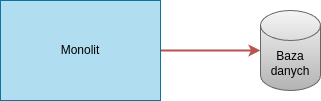

The diagram above was exported from draw.io. Its source (the exported page's mxGraphModel, read from the mxfile embedded in the PNG):
<mxGraphModel dx="1434" dy="959" grid="1" gridSize="10" guides="1" tooltips="1" connect="1" arrows="1" fold="1" page="1" pageScale="1" pageWidth="827" pageHeight="1169" math="0" shadow="0">
  <root>
    <mxCell id="0" />
    <mxCell id="1" parent="0" />
    <mxCell id="5X3ZTRF6h2XO6nNge12q-3" style="edgeStyle=orthogonalEdgeStyle;rounded=0;orthogonalLoop=1;jettySize=auto;html=1;strokeWidth=2;strokeColor=#b85450;fillColor=#f8cecc;" parent="1" source="5X3ZTRF6h2XO6nNge12q-1" target="5X3ZTRF6h2XO6nNge12q-2" edge="1">
      <mxGeometry relative="1" as="geometry" />
    </mxCell>
    <mxCell id="5X3ZTRF6h2XO6nNge12q-1" value="Monolit" style="rounded=0;whiteSpace=wrap;html=1;fillColor=#b1ddf0;strokeColor=#10739e;" parent="1" vertex="1">
      <mxGeometry x="130" y="130" width="160" height="100" as="geometry" />
    </mxCell>
    <mxCell id="5X3ZTRF6h2XO6nNge12q-2" value="Baza&lt;br&gt;danych" style="shape=cylinder3;whiteSpace=wrap;html=1;boundedLbl=1;backgroundOutline=1;size=15;fillColor=#f5f5f5;strokeColor=#666666;gradientColor=#b3b3b3;" parent="1" vertex="1">
      <mxGeometry x="390" y="140" width="60" height="80" as="geometry" />
    </mxCell>
  </root>
</mxGraphModel>